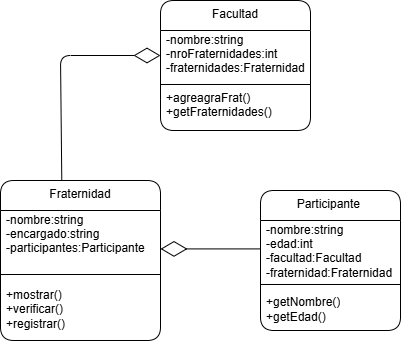

The diagram above was exported from draw.io. Its source (the exported page's mxGraphModel, read from the mxfile embedded in the PNG):
<mxGraphModel dx="447" dy="400" grid="1" gridSize="10" guides="1" tooltips="1" connect="1" arrows="1" fold="1" page="1" pageScale="1" pageWidth="827" pageHeight="1169" math="0" shadow="0">
  <root>
    <mxCell id="0" />
    <mxCell id="1" parent="0" />
    <mxCell id="tjxWjeIrmPkBGR_UTRPX-1" value="Fraternidad" style="swimlane;fontStyle=0;align=center;verticalAlign=top;childLayout=stackLayout;horizontal=1;startSize=30;horizontalStack=0;resizeParent=1;resizeParentMax=0;resizeLast=0;collapsible=0;marginBottom=0;html=1;whiteSpace=wrap;rounded=1;arcSize=15;" parent="1" vertex="1">
      <mxGeometry x="60" y="270" width="160" height="160" as="geometry" />
    </mxCell>
    <mxCell id="tjxWjeIrmPkBGR_UTRPX-3" value="&lt;div&gt;&lt;span style=&quot;background-color: transparent; color: light-dark(rgb(0, 0, 0), rgb(255, 255, 255));&quot;&gt;-nombre:string&lt;/span&gt;&lt;/div&gt;&lt;div&gt;-encargado:string&lt;/div&gt;-participantes:Participante&lt;div&gt;&lt;br&gt;&lt;/div&gt;" style="text;html=1;strokeColor=none;fillColor=none;align=left;verticalAlign=middle;spacingLeft=4;spacingRight=4;overflow=hidden;rotatable=0;points=[[0,0.5],[1,0.5]];portConstraint=eastwest;whiteSpace=wrap;rounded=1;" parent="tjxWjeIrmPkBGR_UTRPX-1" vertex="1">
      <mxGeometry y="30" width="160" height="60" as="geometry" />
    </mxCell>
    <mxCell id="tjxWjeIrmPkBGR_UTRPX-6" value="" style="line;strokeWidth=1;fillColor=none;align=left;verticalAlign=middle;spacingTop=-1;spacingLeft=3;spacingRight=3;rotatable=0;labelPosition=right;points=[];portConstraint=eastwest;rounded=1;" parent="tjxWjeIrmPkBGR_UTRPX-1" vertex="1">
      <mxGeometry y="90" width="160" height="8" as="geometry" />
    </mxCell>
    <mxCell id="tjxWjeIrmPkBGR_UTRPX-8" value="+mostrar()&lt;div&gt;&lt;span style=&quot;background-color: transparent; color: light-dark(rgb(0, 0, 0), rgb(255, 255, 255));&quot;&gt;+verificar()&lt;/span&gt;&lt;div&gt;+registrar()&lt;/div&gt;&lt;/div&gt;" style="text;html=1;strokeColor=none;fillColor=none;align=left;verticalAlign=middle;spacingLeft=4;spacingRight=4;overflow=hidden;rotatable=0;points=[[0,0.5],[1,0.5]];portConstraint=eastwest;whiteSpace=wrap;rounded=1;" parent="tjxWjeIrmPkBGR_UTRPX-1" vertex="1">
      <mxGeometry y="98" width="160" height="62" as="geometry" />
    </mxCell>
    <mxCell id="zhviJAmsi-9kZ57jyv2s-1" value="Facultad" style="swimlane;fontStyle=0;align=center;verticalAlign=top;childLayout=stackLayout;horizontal=1;startSize=30;horizontalStack=0;resizeParent=1;resizeParentMax=0;resizeLast=0;collapsible=0;marginBottom=0;html=1;whiteSpace=wrap;rounded=1;" vertex="1" parent="1">
      <mxGeometry x="220" y="90" width="150" height="130" as="geometry" />
    </mxCell>
    <mxCell id="zhviJAmsi-9kZ57jyv2s-2" value="&lt;div&gt;-nombre:string&lt;/div&gt;-nroFraternidades:int&lt;div&gt;-fraternidades:Fraternidad&lt;br&gt;&lt;div&gt;&lt;br&gt;&lt;/div&gt;&lt;/div&gt;" style="text;html=1;strokeColor=none;fillColor=none;align=left;verticalAlign=middle;spacingLeft=4;spacingRight=4;overflow=hidden;rotatable=0;points=[[0,0.5],[1,0.5]];portConstraint=eastwest;whiteSpace=wrap;rounded=1;" vertex="1" parent="zhviJAmsi-9kZ57jyv2s-1">
      <mxGeometry y="30" width="150" height="50" as="geometry" />
    </mxCell>
    <mxCell id="zhviJAmsi-9kZ57jyv2s-3" value="" style="line;strokeWidth=1;fillColor=none;align=left;verticalAlign=middle;spacingTop=-1;spacingLeft=3;spacingRight=3;rotatable=0;labelPosition=right;points=[];portConstraint=eastwest;rounded=1;" vertex="1" parent="zhviJAmsi-9kZ57jyv2s-1">
      <mxGeometry y="80" width="150" height="8" as="geometry" />
    </mxCell>
    <mxCell id="zhviJAmsi-9kZ57jyv2s-4" value="+agreagraFrat()&lt;div&gt;+getFraternidades()&lt;/div&gt;&lt;div&gt;&lt;br&gt;&lt;/div&gt;" style="text;html=1;strokeColor=none;fillColor=none;align=left;verticalAlign=middle;spacingLeft=4;spacingRight=4;overflow=hidden;rotatable=0;points=[[0,0.5],[1,0.5]];portConstraint=eastwest;whiteSpace=wrap;rounded=1;" vertex="1" parent="zhviJAmsi-9kZ57jyv2s-1">
      <mxGeometry y="88" width="150" height="42" as="geometry" />
    </mxCell>
    <mxCell id="zhviJAmsi-9kZ57jyv2s-5" value="Participante&amp;nbsp;" style="swimlane;fontStyle=0;align=center;verticalAlign=top;childLayout=stackLayout;horizontal=1;startSize=30;horizontalStack=0;resizeParent=1;resizeParentMax=0;resizeLast=0;collapsible=0;marginBottom=0;html=1;whiteSpace=wrap;rounded=1;" vertex="1" parent="1">
      <mxGeometry x="320" y="280" width="140" height="140" as="geometry" />
    </mxCell>
    <mxCell id="zhviJAmsi-9kZ57jyv2s-6" value="-nombre:string&amp;nbsp;&lt;div&gt;-edad:int&lt;/div&gt;&lt;div&gt;-facultad:Facultad&amp;nbsp;&lt;/div&gt;&lt;div&gt;-fraternidad:Fraternidad&lt;/div&gt;" style="text;html=1;strokeColor=none;fillColor=none;align=left;verticalAlign=middle;spacingLeft=4;spacingRight=4;overflow=hidden;rotatable=0;points=[[0,0.5],[1,0.5]];portConstraint=eastwest;whiteSpace=wrap;rounded=1;" vertex="1" parent="zhviJAmsi-9kZ57jyv2s-5">
      <mxGeometry y="30" width="140" height="60" as="geometry" />
    </mxCell>
    <mxCell id="zhviJAmsi-9kZ57jyv2s-7" value="" style="line;strokeWidth=1;fillColor=none;align=left;verticalAlign=middle;spacingTop=-1;spacingLeft=3;spacingRight=3;rotatable=0;labelPosition=right;points=[];portConstraint=eastwest;rounded=1;" vertex="1" parent="zhviJAmsi-9kZ57jyv2s-5">
      <mxGeometry y="90" width="140" height="8" as="geometry" />
    </mxCell>
    <mxCell id="zhviJAmsi-9kZ57jyv2s-8" value="+getNombre()&lt;div&gt;+getEdad()&lt;/div&gt;" style="text;html=1;strokeColor=none;fillColor=none;align=left;verticalAlign=middle;spacingLeft=4;spacingRight=4;overflow=hidden;rotatable=0;points=[[0,0.5],[1,0.5]];portConstraint=eastwest;whiteSpace=wrap;rounded=1;" vertex="1" parent="zhviJAmsi-9kZ57jyv2s-5">
      <mxGeometry y="98" width="140" height="42" as="geometry" />
    </mxCell>
    <mxCell id="zhviJAmsi-9kZ57jyv2s-9" value="" style="endArrow=diamondThin;endFill=0;endSize=24;html=1;rounded=1;entryX=0;entryY=0.5;entryDx=0;entryDy=0;exitX=0.383;exitY=0;exitDx=0;exitDy=0;exitPerimeter=0;" edge="1" parent="1" source="tjxWjeIrmPkBGR_UTRPX-1" target="zhviJAmsi-9kZ57jyv2s-2">
      <mxGeometry width="160" relative="1" as="geometry">
        <mxPoint x="130" y="270" as="sourcePoint" />
        <mxPoint x="220" y="110" as="targetPoint" />
        <Array as="points">
          <mxPoint x="120" y="145" />
        </Array>
      </mxGeometry>
    </mxCell>
    <mxCell id="zhviJAmsi-9kZ57jyv2s-10" value="" style="endArrow=diamondThin;endFill=0;endSize=24;html=1;rounded=1;" edge="1" parent="1">
      <mxGeometry width="160" relative="1" as="geometry">
        <mxPoint x="320" y="338.40999999999997" as="sourcePoint" />
        <mxPoint x="220" y="338.40999999999997" as="targetPoint" />
      </mxGeometry>
    </mxCell>
  </root>
</mxGraphModel>